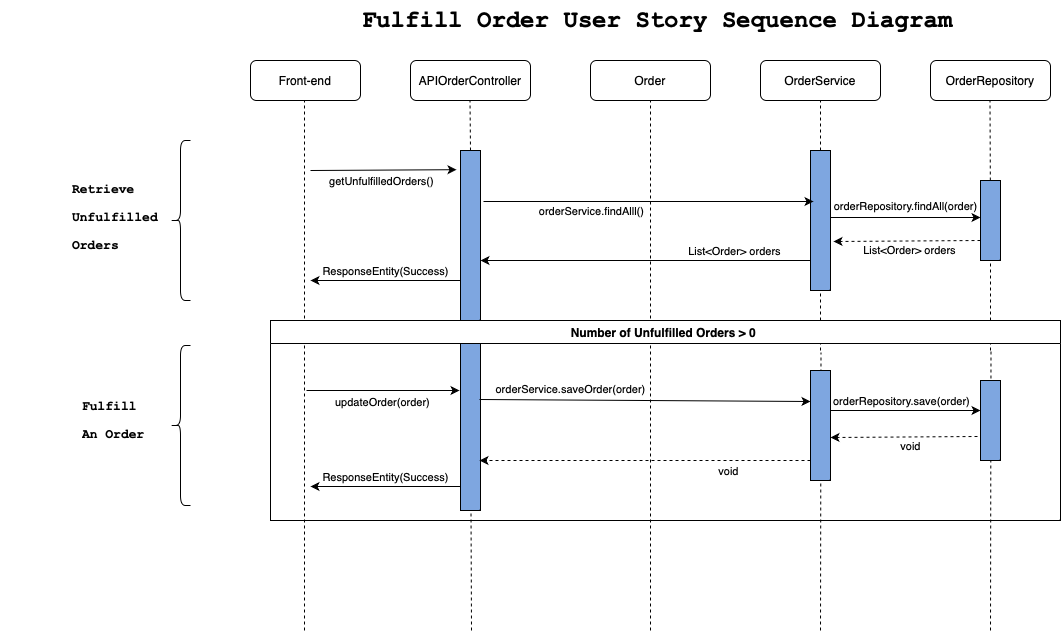

The diagram above was exported from draw.io. Its source (the exported page's mxGraphModel, read from the mxfile embedded in the PNG):
<mxGraphModel dx="2164" dy="873" grid="1" gridSize="10" guides="1" tooltips="1" connect="1" arrows="1" fold="1" page="1" pageScale="1" pageWidth="850" pageHeight="1100" math="0" shadow="0">
  <root>
    <mxCell id="0" />
    <mxCell id="1" parent="0" />
    <mxCell id="zj7-K9I88ung4BBflncC-60" value="" style="endArrow=none;dashed=1;html=1;rounded=0;entryX=0.5;entryY=1;entryDx=0;entryDy=0;" edge="1" parent="1">
      <mxGeometry width="50" height="50" relative="1" as="geometry">
        <mxPoint x="770" y="710" as="sourcePoint" />
        <mxPoint x="770.5" y="430" as="targetPoint" />
      </mxGeometry>
    </mxCell>
    <mxCell id="zj7-K9I88ung4BBflncC-1" value="Front-end" style="rounded=1;whiteSpace=wrap;html=1;" vertex="1" parent="1">
      <mxGeometry x="30" y="140" width="110" height="40" as="geometry" />
    </mxCell>
    <mxCell id="zj7-K9I88ung4BBflncC-2" value="APIOrderController" style="rounded=1;whiteSpace=wrap;html=1;" vertex="1" parent="1">
      <mxGeometry x="190" y="140" width="120" height="40" as="geometry" />
    </mxCell>
    <mxCell id="zj7-K9I88ung4BBflncC-3" value="OrderService" style="rounded=1;whiteSpace=wrap;html=1;" vertex="1" parent="1">
      <mxGeometry x="540" y="140" width="120" height="40" as="geometry" />
    </mxCell>
    <mxCell id="zj7-K9I88ung4BBflncC-4" value="OrderRepository" style="rounded=1;whiteSpace=wrap;html=1;" vertex="1" parent="1">
      <mxGeometry x="710" y="140" width="120" height="40" as="geometry" />
    </mxCell>
    <mxCell id="zj7-K9I88ung4BBflncC-5" value="Order" style="rounded=1;whiteSpace=wrap;html=1;" vertex="1" parent="1">
      <mxGeometry x="370" y="140" width="120" height="40" as="geometry" />
    </mxCell>
    <mxCell id="zj7-K9I88ung4BBflncC-6" value="" style="endArrow=none;dashed=1;html=1;rounded=0;" edge="1" parent="1">
      <mxGeometry width="50" height="50" relative="1" as="geometry">
        <mxPoint x="84" y="710" as="sourcePoint" />
        <mxPoint x="84" y="180" as="targetPoint" />
      </mxGeometry>
    </mxCell>
    <mxCell id="zj7-K9I88ung4BBflncC-7" value="" style="endArrow=none;dashed=1;html=1;rounded=0;" edge="1" parent="1">
      <mxGeometry width="50" height="50" relative="1" as="geometry">
        <mxPoint x="250" y="230" as="sourcePoint" />
        <mxPoint x="249.5" y="180" as="targetPoint" />
      </mxGeometry>
    </mxCell>
    <mxCell id="zj7-K9I88ung4BBflncC-8" value="" style="endArrow=none;dashed=1;html=1;rounded=0;" edge="1" parent="1" source="zj7-K9I88ung4BBflncC-19">
      <mxGeometry width="50" height="50" relative="1" as="geometry">
        <mxPoint x="600" y="820" as="sourcePoint" />
        <mxPoint x="600" y="180" as="targetPoint" />
      </mxGeometry>
    </mxCell>
    <mxCell id="zj7-K9I88ung4BBflncC-9" value="" style="endArrow=none;dashed=1;html=1;rounded=0;" edge="1" parent="1" source="zj7-K9I88ung4BBflncC-23">
      <mxGeometry width="50" height="50" relative="1" as="geometry">
        <mxPoint x="770" y="430" as="sourcePoint" />
        <mxPoint x="769.5" y="180" as="targetPoint" />
      </mxGeometry>
    </mxCell>
    <mxCell id="zj7-K9I88ung4BBflncC-10" value="" style="endArrow=none;dashed=1;html=1;rounded=0;entryX=0.5;entryY=1;entryDx=0;entryDy=0;" edge="1" parent="1" target="zj7-K9I88ung4BBflncC-13">
      <mxGeometry width="50" height="50" relative="1" as="geometry">
        <mxPoint x="250" y="430" as="sourcePoint" />
        <mxPoint x="250" y="630" as="targetPoint" />
      </mxGeometry>
    </mxCell>
    <mxCell id="zj7-K9I88ung4BBflncC-11" value="" style="endArrow=classic;html=1;rounded=0;entryX=-0.2;entryY=0.048;entryDx=0;entryDy=0;entryPerimeter=0;" edge="1" parent="1">
      <mxGeometry width="50" height="50" relative="1" as="geometry">
        <mxPoint x="90" y="250" as="sourcePoint" />
        <mxPoint x="236" y="249.20000000000005" as="targetPoint" />
      </mxGeometry>
    </mxCell>
    <mxCell id="zj7-K9I88ung4BBflncC-12" value="getUnfulfilledOrders()" style="edgeLabel;html=1;align=center;verticalAlign=middle;resizable=0;points=[];" vertex="1" connectable="0" parent="zj7-K9I88ung4BBflncC-11">
      <mxGeometry x="0.397" y="-4" relative="1" as="geometry">
        <mxPoint x="-32" y="7" as="offset" />
      </mxGeometry>
    </mxCell>
    <mxCell id="zj7-K9I88ung4BBflncC-13" value="" style="rounded=0;whiteSpace=wrap;html=1;fillColor=#7EA6E0;" vertex="1" parent="1">
      <mxGeometry x="240" y="230" width="20" height="170" as="geometry" />
    </mxCell>
    <mxCell id="zj7-K9I88ung4BBflncC-14" value="" style="endArrow=none;dashed=1;html=1;rounded=0;entryX=0.5;entryY=1;entryDx=0;entryDy=0;" edge="1" parent="1" target="zj7-K9I88ung4BBflncC-5">
      <mxGeometry width="50" height="50" relative="1" as="geometry">
        <mxPoint x="430" y="710" as="sourcePoint" />
        <mxPoint x="429.08108108108104" y="310" as="targetPoint" />
      </mxGeometry>
    </mxCell>
    <mxCell id="zj7-K9I88ung4BBflncC-17" value="&lt;h1 style=&quot;margin-top: 0px;&quot;&gt;Fulfill Order User Story Sequence Diagram&lt;/h1&gt;" style="text;html=1;whiteSpace=wrap;overflow=hidden;rounded=0;fontFamily=Courier New;" vertex="1" parent="1">
      <mxGeometry x="140" y="80" width="600" height="50" as="geometry" />
    </mxCell>
    <mxCell id="zj7-K9I88ung4BBflncC-18" value="" style="endArrow=none;dashed=1;html=1;rounded=0;" edge="1" parent="1" target="zj7-K9I88ung4BBflncC-19">
      <mxGeometry width="50" height="50" relative="1" as="geometry">
        <mxPoint x="600" y="430" as="sourcePoint" />
        <mxPoint x="600" y="180" as="targetPoint" />
      </mxGeometry>
    </mxCell>
    <mxCell id="zj7-K9I88ung4BBflncC-19" value="" style="rounded=0;whiteSpace=wrap;html=1;fillColor=#7EA6E0;" vertex="1" parent="1">
      <mxGeometry x="590" y="230" width="20" height="140" as="geometry" />
    </mxCell>
    <mxCell id="zj7-K9I88ung4BBflncC-20" value="" style="endArrow=classic;html=1;rounded=0;exitX=1;exitY=0.053;exitDx=0;exitDy=0;exitPerimeter=0;" edge="1" parent="1">
      <mxGeometry width="50" height="50" relative="1" as="geometry">
        <mxPoint x="610" y="297" as="sourcePoint" />
        <mxPoint x="760" y="297" as="targetPoint" />
      </mxGeometry>
    </mxCell>
    <mxCell id="zj7-K9I88ung4BBflncC-21" value="orderRepository.findAll(order)" style="edgeLabel;html=1;align=center;verticalAlign=middle;resizable=0;points=[];" vertex="1" connectable="0" parent="zj7-K9I88ung4BBflncC-20">
      <mxGeometry x="-0.2728" y="-2" relative="1" as="geometry">
        <mxPoint x="19" y="-14" as="offset" />
      </mxGeometry>
    </mxCell>
    <mxCell id="zj7-K9I88ung4BBflncC-22" value="" style="endArrow=none;dashed=1;html=1;rounded=0;" edge="1" parent="1" target="zj7-K9I88ung4BBflncC-23">
      <mxGeometry width="50" height="50" relative="1" as="geometry">
        <mxPoint x="770" y="430" as="sourcePoint" />
        <mxPoint x="769.5" y="180" as="targetPoint" />
      </mxGeometry>
    </mxCell>
    <mxCell id="zj7-K9I88ung4BBflncC-23" value="" style="rounded=0;whiteSpace=wrap;html=1;fillColor=#7EA6E0;" vertex="1" parent="1">
      <mxGeometry x="760" y="260" width="20" height="80" as="geometry" />
    </mxCell>
    <mxCell id="zj7-K9I88ung4BBflncC-24" value="" style="endArrow=classic;html=1;rounded=0;dashed=1;exitX=0;exitY=0.75;exitDx=0;exitDy=0;entryX=1.15;entryY=0.65;entryDx=0;entryDy=0;entryPerimeter=0;" edge="1" parent="1" source="zj7-K9I88ung4BBflncC-23" target="zj7-K9I88ung4BBflncC-19">
      <mxGeometry width="50" height="50" relative="1" as="geometry">
        <mxPoint x="730" y="316" as="sourcePoint" />
        <mxPoint x="630" y="330" as="targetPoint" />
      </mxGeometry>
    </mxCell>
    <mxCell id="zj7-K9I88ung4BBflncC-25" value="List&amp;lt;Order&amp;gt; orders" style="edgeLabel;html=1;align=center;verticalAlign=middle;resizable=0;points=[];" vertex="1" connectable="0" parent="zj7-K9I88ung4BBflncC-24">
      <mxGeometry x="0.4534" y="1" relative="1" as="geometry">
        <mxPoint x="35" y="8" as="offset" />
      </mxGeometry>
    </mxCell>
    <mxCell id="zj7-K9I88ung4BBflncC-34" value="orderService.findAlll()" style="edgeLabel;html=1;align=center;verticalAlign=middle;resizable=0;points=[];" vertex="1" connectable="0" parent="1">
      <mxGeometry x="370" y="290" as="geometry" />
    </mxCell>
    <mxCell id="zj7-K9I88ung4BBflncC-35" value="" style="endArrow=classic;html=1;rounded=0;exitX=1.15;exitY=0.3;exitDx=0;exitDy=0;exitPerimeter=0;" edge="1" parent="1" source="zj7-K9I88ung4BBflncC-13">
      <mxGeometry width="50" height="50" relative="1" as="geometry">
        <mxPoint x="267" y="279.8" as="sourcePoint" />
        <mxPoint x="593" y="281" as="targetPoint" />
        <Array as="points" />
      </mxGeometry>
    </mxCell>
    <mxCell id="zj7-K9I88ung4BBflncC-38" value="" style="endArrow=classic;html=1;rounded=0;" edge="1" parent="1">
      <mxGeometry width="50" height="50" relative="1" as="geometry">
        <mxPoint x="590" y="340" as="sourcePoint" />
        <mxPoint x="260" y="340" as="targetPoint" />
      </mxGeometry>
    </mxCell>
    <mxCell id="zj7-K9I88ung4BBflncC-39" value="List&amp;lt;Order&amp;gt; orders" style="edgeLabel;html=1;align=center;verticalAlign=middle;resizable=0;points=[];" vertex="1" connectable="0" parent="zj7-K9I88ung4BBflncC-38">
      <mxGeometry x="-0.3044" y="-1" relative="1" as="geometry">
        <mxPoint x="38" y="-9" as="offset" />
      </mxGeometry>
    </mxCell>
    <mxCell id="zj7-K9I88ung4BBflncC-40" value="" style="rounded=0;whiteSpace=wrap;html=1;fillColor=#7EA6E0;" vertex="1" parent="1">
      <mxGeometry x="240" y="420" width="20" height="170" as="geometry" />
    </mxCell>
    <mxCell id="zj7-K9I88ung4BBflncC-41" value="" style="endArrow=none;dashed=1;html=1;rounded=0;entryX=0.5;entryY=1;entryDx=0;entryDy=0;" edge="1" parent="1">
      <mxGeometry width="50" height="50" relative="1" as="geometry">
        <mxPoint x="251" y="710" as="sourcePoint" />
        <mxPoint x="250.5" y="590" as="targetPoint" />
      </mxGeometry>
    </mxCell>
    <mxCell id="zj7-K9I88ung4BBflncC-45" value="Number of Unfulfilled Orders &amp;gt; 0&amp;nbsp;" style="swimlane;whiteSpace=wrap;html=1;" vertex="1" parent="1">
      <mxGeometry x="50" y="400" width="790" height="200" as="geometry" />
    </mxCell>
    <mxCell id="zj7-K9I88ung4BBflncC-57" value="" style="endArrow=classic;html=1;rounded=0;" edge="1" parent="zj7-K9I88ung4BBflncC-45">
      <mxGeometry width="50" height="50" relative="1" as="geometry">
        <mxPoint x="36" y="70" as="sourcePoint" />
        <mxPoint x="189" y="70" as="targetPoint" />
      </mxGeometry>
    </mxCell>
    <mxCell id="zj7-K9I88ung4BBflncC-58" value="updateOrder(order)" style="edgeLabel;html=1;align=center;verticalAlign=middle;resizable=0;points=[];" vertex="1" connectable="0" parent="zj7-K9I88ung4BBflncC-57">
      <mxGeometry x="0.397" y="-4" relative="1" as="geometry">
        <mxPoint x="-32" y="7" as="offset" />
      </mxGeometry>
    </mxCell>
    <mxCell id="zj7-K9I88ung4BBflncC-59" value="" style="endArrow=none;dashed=1;html=1;rounded=0;entryX=0.5;entryY=1;entryDx=0;entryDy=0;" edge="1" parent="zj7-K9I88ung4BBflncC-45">
      <mxGeometry width="50" height="50" relative="1" as="geometry">
        <mxPoint x="550" y="310" as="sourcePoint" />
        <mxPoint x="550.5" y="32" as="targetPoint" />
      </mxGeometry>
    </mxCell>
    <mxCell id="zj7-K9I88ung4BBflncC-42" value="" style="rounded=0;whiteSpace=wrap;html=1;fillColor=#7EA6E0;" vertex="1" parent="zj7-K9I88ung4BBflncC-45">
      <mxGeometry x="540" y="50" width="20" height="110" as="geometry" />
    </mxCell>
    <mxCell id="zj7-K9I88ung4BBflncC-61" value="" style="endArrow=classic;html=1;rounded=0;entryX=0;entryY=0.25;entryDx=0;entryDy=0;exitX=0.95;exitY=0.194;exitDx=0;exitDy=0;exitPerimeter=0;" edge="1" parent="zj7-K9I88ung4BBflncC-45">
      <mxGeometry width="50" height="50" relative="1" as="geometry">
        <mxPoint x="209" y="79" as="sourcePoint" />
        <mxPoint x="540" y="81" as="targetPoint" />
      </mxGeometry>
    </mxCell>
    <mxCell id="zj7-K9I88ung4BBflncC-62" value="orderService.saveOrder(order)" style="edgeLabel;html=1;align=center;verticalAlign=middle;resizable=0;points=[];" vertex="1" connectable="0" parent="zj7-K9I88ung4BBflncC-61">
      <mxGeometry x="-0.2728" y="-2" relative="1" as="geometry">
        <mxPoint x="-29" y="-13" as="offset" />
      </mxGeometry>
    </mxCell>
    <mxCell id="zj7-K9I88ung4BBflncC-68" value="" style="rounded=0;whiteSpace=wrap;html=1;fillColor=#7EA6E0;" vertex="1" parent="zj7-K9I88ung4BBflncC-45">
      <mxGeometry x="710" y="60" width="20" height="80" as="geometry" />
    </mxCell>
    <mxCell id="zj7-K9I88ung4BBflncC-69" value="" style="endArrow=classic;html=1;rounded=0;exitX=1;exitY=0.053;exitDx=0;exitDy=0;exitPerimeter=0;" edge="1" parent="zj7-K9I88ung4BBflncC-45">
      <mxGeometry width="50" height="50" relative="1" as="geometry">
        <mxPoint x="560" y="90" as="sourcePoint" />
        <mxPoint x="710" y="90" as="targetPoint" />
      </mxGeometry>
    </mxCell>
    <mxCell id="zj7-K9I88ung4BBflncC-70" value="orderRepository.save(order)" style="edgeLabel;html=1;align=center;verticalAlign=middle;resizable=0;points=[];" vertex="1" connectable="0" parent="zj7-K9I88ung4BBflncC-69">
      <mxGeometry x="-0.2728" y="-2" relative="1" as="geometry">
        <mxPoint x="15" y="-12" as="offset" />
      </mxGeometry>
    </mxCell>
    <mxCell id="zj7-K9I88ung4BBflncC-71" value="" style="endArrow=classic;html=1;rounded=0;dashed=1;exitX=0;exitY=0.75;exitDx=0;exitDy=0;entryX=1.15;entryY=0.579;entryDx=0;entryDy=0;entryPerimeter=0;" edge="1" parent="zj7-K9I88ung4BBflncC-45">
      <mxGeometry width="50" height="50" relative="1" as="geometry">
        <mxPoint x="707" y="116" as="sourcePoint" />
        <mxPoint x="560" y="117" as="targetPoint" />
      </mxGeometry>
    </mxCell>
    <mxCell id="zj7-K9I88ung4BBflncC-72" value="void" style="edgeLabel;html=1;align=center;verticalAlign=middle;resizable=0;points=[];" vertex="1" connectable="0" parent="zj7-K9I88ung4BBflncC-71">
      <mxGeometry x="0.4534" y="1" relative="1" as="geometry">
        <mxPoint x="39" y="8" as="offset" />
      </mxGeometry>
    </mxCell>
    <mxCell id="zj7-K9I88ung4BBflncC-73" value="" style="endArrow=classic;html=1;rounded=0;dashed=1;exitX=0;exitY=0.75;exitDx=0;exitDy=0;entryX=0.95;entryY=0.588;entryDx=0;entryDy=0;entryPerimeter=0;" edge="1" parent="zj7-K9I88ung4BBflncC-45">
      <mxGeometry width="50" height="50" relative="1" as="geometry">
        <mxPoint x="540" y="140" as="sourcePoint" />
        <mxPoint x="209" y="140" as="targetPoint" />
      </mxGeometry>
    </mxCell>
    <mxCell id="zj7-K9I88ung4BBflncC-74" value="void" style="edgeLabel;html=1;align=center;verticalAlign=middle;resizable=0;points=[];" vertex="1" connectable="0" parent="zj7-K9I88ung4BBflncC-73">
      <mxGeometry x="-0.4985" y="4" relative="1" as="geometry">
        <mxPoint y="6" as="offset" />
      </mxGeometry>
    </mxCell>
    <mxCell id="zj7-K9I88ung4BBflncC-75" value="" style="endArrow=classic;html=1;rounded=0;exitX=0.05;exitY=0.444;exitDx=0;exitDy=0;exitPerimeter=0;" edge="1" parent="zj7-K9I88ung4BBflncC-45">
      <mxGeometry width="50" height="50" relative="1" as="geometry">
        <mxPoint x="190" y="166" as="sourcePoint" />
        <mxPoint x="40" y="166" as="targetPoint" />
      </mxGeometry>
    </mxCell>
    <mxCell id="zj7-K9I88ung4BBflncC-76" value="ResponseEntity(Success)" style="edgeLabel;html=1;align=center;verticalAlign=middle;resizable=0;points=[];" vertex="1" connectable="0" parent="zj7-K9I88ung4BBflncC-75">
      <mxGeometry x="-0.3044" y="-1" relative="1" as="geometry">
        <mxPoint x="-24" y="-9" as="offset" />
      </mxGeometry>
    </mxCell>
    <mxCell id="zj7-K9I88ung4BBflncC-48" value="" style="endArrow=classic;html=1;rounded=0;exitX=0.05;exitY=0.444;exitDx=0;exitDy=0;exitPerimeter=0;" edge="1" parent="1">
      <mxGeometry width="50" height="50" relative="1" as="geometry">
        <mxPoint x="240" y="360" as="sourcePoint" />
        <mxPoint x="90" y="360" as="targetPoint" />
      </mxGeometry>
    </mxCell>
    <mxCell id="zj7-K9I88ung4BBflncC-49" value="ResponseEntity(Success)" style="edgeLabel;html=1;align=center;verticalAlign=middle;resizable=0;points=[];" vertex="1" connectable="0" parent="zj7-K9I88ung4BBflncC-48">
      <mxGeometry x="-0.3044" y="-1" relative="1" as="geometry">
        <mxPoint x="-24" y="-9" as="offset" />
      </mxGeometry>
    </mxCell>
    <mxCell id="zj7-K9I88ung4BBflncC-50" value="&lt;h1 style=&quot;margin-top: 0px;&quot;&gt;&lt;br&gt;&lt;/h1&gt;" style="text;html=1;whiteSpace=wrap;overflow=hidden;rounded=0;" vertex="1" parent="1">
      <mxGeometry x="-220" y="240" width="180" height="120" as="geometry" />
    </mxCell>
    <mxCell id="zj7-K9I88ung4BBflncC-51" value="&lt;h1 style=&quot;margin-top: 0px;&quot;&gt;&lt;font style=&quot;font-size: 13px;&quot;&gt;Retrieve Unfulfilled Orders&lt;/font&gt;&lt;/h1&gt;" style="text;html=1;whiteSpace=wrap;overflow=hidden;rounded=0;fontFamily=Courier New;verticalAlign=middle;spacingBottom=0;" vertex="1" parent="1">
      <mxGeometry x="-150" y="250" width="130" height="90" as="geometry" />
    </mxCell>
    <mxCell id="zj7-K9I88ung4BBflncC-52" value="" style="shape=curlyBracket;whiteSpace=wrap;html=1;rounded=1;labelPosition=left;verticalLabelPosition=middle;align=right;verticalAlign=middle;" vertex="1" parent="1">
      <mxGeometry x="-50" y="220" width="20" height="160" as="geometry" />
    </mxCell>
    <mxCell id="zj7-K9I88ung4BBflncC-53" value="&lt;h1 style=&quot;margin-top: 0px;&quot;&gt;&lt;font style=&quot;font-size: 13px;&quot;&gt;Fulfill An Order&lt;/font&gt;&lt;/h1&gt;" style="text;html=1;whiteSpace=wrap;overflow=hidden;rounded=0;fontFamily=Courier New;verticalAlign=middle;spacingBottom=0;" vertex="1" parent="1">
      <mxGeometry x="-140" y="460" width="70" height="90" as="geometry" />
    </mxCell>
    <mxCell id="zj7-K9I88ung4BBflncC-54" value="" style="shape=curlyBracket;whiteSpace=wrap;html=1;rounded=1;labelPosition=left;verticalLabelPosition=middle;align=right;verticalAlign=middle;" vertex="1" parent="1">
      <mxGeometry x="-50" y="425" width="20" height="160" as="geometry" />
    </mxCell>
  </root>
</mxGraphModel>